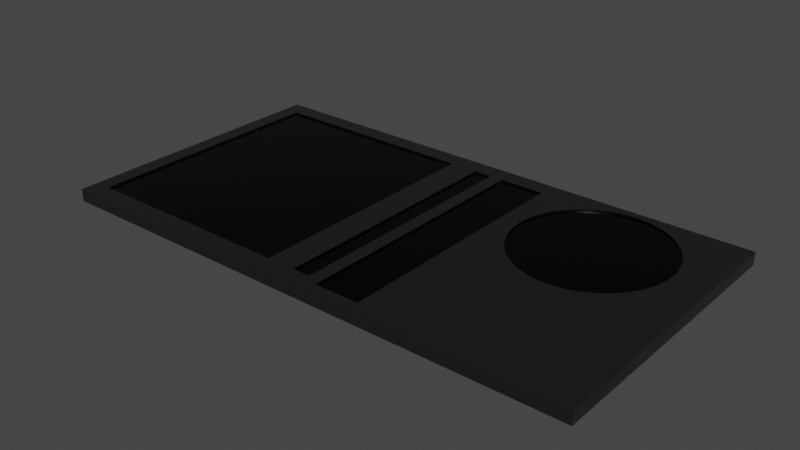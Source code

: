 # Source: Tablet.blend  (saved by Blender 3.2.14; exported with 4.5.12 LTS)
import bpy
from mathutils import Matrix  # noqa: F401  (used for matrix-valued properties, if any)

bpy.ops.wm.read_factory_settings(use_empty=True)
scene = bpy.context.scene
scene.name = 'Scene'

# ---- collections
col_collection = bpy.data.collections.new('Collection'); scene.collection.children.link(col_collection)

# ---- materials (node trees are filled in below, after node groups)
mat_metal = bpy.data.materials.new('metal')
mat_metal.use_transparent_shadow = False
mat_metal.diffuse_color = (0.749, 0.749, 0.749, 1.0)
mat_metal.roughness = 0.4523
mat_metal.specular_intensity = 0.0
mat_screen = bpy.data.materials.new('screen')
mat_screen.use_transparent_shadow = False

# ---- material node trees
mat_metal.use_nodes = True; mat_metal.node_tree.nodes.clear()
_N = mat_metal.node_tree.nodes; _L = mat_metal.node_tree.links
n0 = _N.new('ShaderNodeBsdfPrincipled'); n0.name = 'Principled BSDF'; n0.location = (10, 300)
n0.distribution = 'GGX'
n0.subsurface_method = 'RANDOM_WALK_SKIN'
n0.inputs[0].default_value = (0.1735, 0.1735, 0.1735, 1.0)
n0.inputs[1].default_value = 1.0
n0.inputs[2].default_value = 0.2296
n0.inputs[3].default_value = 9.95
n0.inputs[11].default_value = 1.463
n0.inputs[13].default_value = 0.9091
n0.inputs[27].default_value = (0.0, 0.0, 0.0, 1.0)
n0.inputs[28].default_value = 1.0
n1 = _N.new('ShaderNodeOutputMaterial'); n1.name = 'Material Output'; n1.location = (300, 300)
_L.new(n0.outputs[0], n1.inputs[0])
n1.is_active_output = True
mat_screen.use_nodes = True; mat_screen.node_tree.nodes.clear()
_N = mat_screen.node_tree.nodes; _L = mat_screen.node_tree.links
n0 = _N.new('ShaderNodeBsdfPrincipled'); n0.name = 'Principled BSDF'; n0.location = (10, 300)
n0.distribution = 'GGX'
n0.subsurface_method = 'RANDOM_WALK_SKIN'
n0.inputs[0].default_value = (0.0, 0.0, 0.0, 1.0)
n0.inputs[1].default_value = 1.0
n0.inputs[2].default_value = 0.0
n0.inputs[3].default_value = 3.15
n0.inputs[11].default_value = 1.387
n0.inputs[13].default_value = 0.4
n0.inputs[20].default_value = 0.0
n0.inputs[27].default_value = (0.0, 0.0, 0.0, 1.0)
n1 = _N.new('ShaderNodeOutputMaterial'); n1.name = 'Material Output'; n1.location = (300, 300)
_L.new(n0.outputs[0], n1.inputs[0])
n1.is_active_output = True

# ---- world
world_world = bpy.data.worlds.new('World'); scene.world = world_world
world_world.use_nodes = True; world_world.node_tree.nodes.clear()
_N = world_world.node_tree.nodes; _L = world_world.node_tree.links
n0 = _N.new('ShaderNodeOutputWorld'); n0.name = 'World Output'; n0.location = (300, 300)
n1 = _N.new('ShaderNodeBackground'); n1.name = 'Background'; n1.location = (10, 300)
n1.inputs[0].default_value = (0.05088, 0.05088, 0.05088, 1.0)
_L.new(n1.outputs[0], n0.inputs[0])
n0.is_active_output = True
world_world.color = (0.05088, 0.05088, 0.05088)
world_world.use_sun_shadow = False
world_world.sun_shadow_jitter_overblur = 0.0

# ---- meshes
me_tablet = bpy.data.meshes.new('Tablet')
me_tablet.from_pydata([(-15.0, 0.0, 8.0), (-15.0, 0.0, -8.0), (15.0, 0.0, 8.0), (15.0, 0.0, -8.0), (0.5, 0.6, -7.0), (0.5, 0.6, 7.0), (0.5, 0.7, -7.0), (0.5, 0.7, 7.0), (-0.5, 0.6, -7.0), (-0.5, 0.7, -7.0), (3.737, 0.6, 7.355), (1.237, 0.6, 7.355), (3.737, 0.7, 7.355), (1.237, 0.7, 7.355), (3.737, 0.6, -7.0), (3.737, 0.7, -7.0), (-14.08, 0.6, 7.0), (-14.08, 0.6, -7.0), (-14.08, 0.7, 7.0), (-14.08, 0.7, -7.0), (-2.085, 0.6, 7.0), (-2.085, 0.7, 7.0), (4.86, 0.6, -4.157), (4.86, 0.7, -4.157), (4.793, 0.6, -3.415), (4.793, 0.7, -3.415), (4.86, 0.6, -2.673), (4.86, 0.7, -2.673), (5.058, 0.6, -1.954), (5.058, 0.7, -1.954), (5.382, 0.6, -1.283), (5.382, 0.7, -1.283), (5.82, 0.6, -0.6801), (5.82, 0.7, -0.6801), (6.358, 0.6, -0.1651), (6.358, 0.7, -0.1651), (6.98, 0.6, 0.2455), (6.98, 0.7, 0.2455), (7.666, 0.6, 0.5383), (7.666, 0.7, 0.5383), (8.392, 0.6, 0.7042), (8.392, 0.7, 0.7042), (9.137, 0.6, 0.7376), (9.137, 0.7, 0.7376), (9.875, 0.6, 0.6376), (9.875, 0.7, 0.6376), (10.58, 0.6, 0.4073), (10.58, 0.7, 0.4073), (11.24, 0.6, 0.05415), (11.24, 0.7, 0.05415), (11.82, 0.6, -0.4105), (11.82, 0.7, -0.4105), (12.31, 0.6, -0.9717), (12.31, 0.7, -0.9717), (12.7, 0.6, -1.611), (12.7, 0.7, -1.611), (12.96, 0.6, -2.309), (12.96, 0.7, -2.309), (13.09, 0.6, -3.042), (13.09, 0.7, -3.042), (13.09, 0.6, -3.788), (13.09, 0.7, -3.788), (12.96, 0.6, -4.521), (12.96, 0.7, -4.521), (12.7, 0.6, -5.218), (12.7, 0.7, -5.218), (12.31, 0.6, -5.858), (12.31, 0.7, -5.858), (11.82, 0.6, -6.419), (11.82, 0.7, -6.419), (11.24, 0.6, -6.884), (11.24, 0.7, -6.884), (10.58, 0.6, -7.237), (10.58, 0.7, -7.237), (9.875, 0.6, -7.467), (9.875, 0.7, -7.467), (9.137, 0.6, -7.568), (9.137, 0.7, -7.568), (8.392, 0.6, -7.534), (8.392, 0.7, -7.534), (7.666, 0.6, -7.368), (7.666, 0.7, -7.368), (6.98, 0.6, -7.075), (6.98, 0.7, -7.075), (6.358, 0.6, -6.665), (6.358, 0.7, -6.665), (5.82, 0.6, -6.15), (5.82, 0.7, -6.15), (5.382, 0.6, -5.547), (5.382, 0.7, -5.547), (5.058, 0.6, -4.876), (5.058, 0.7, -4.876), (-0.5, 0.6, 7.0), (-0.5, 0.7, 7.0), (1.237, 0.6, -7.0), (1.237, 0.7, -7.0), (-2.085, 0.6, -7.0), (-2.085, 0.7, -7.0), (15.0, 0.7, -8.0), (-15.0, 0.7, -8.0), (15.0, 0.7, 8.0), (-15.0, 0.7, 8.0)], [], [(0, 1, 2), (2, 1, 3), (4, 5, 6), (6, 5, 7), (8, 4, 9), (9, 4, 6), (10, 11, 12), (12, 11, 13), (14, 10, 15), (15, 10, 12), (16, 17, 18), (18, 17, 19), (20, 16, 21), (21, 16, 18), (22, 23, 24), (24, 23, 25), (24, 25, 26), (26, 25, 27), (26, 27, 28), (28, 27, 29), (28, 29, 30), (30, 29, 31), (30, 31, 32), (32, 31, 33), (32, 33, 34), (34, 33, 35), (34, 35, 36), (36, 35, 37), (36, 37, 38), (38, 37, 39), (38, 39, 40), (40, 39, 41), (40, 41, 42), (42, 41, 43), (42, 43, 44), (44, 43, 45), (44, 45, 46), (46, 45, 47), (46, 47, 48), (48, 47, 49), (48, 49, 50), (50, 49, 51), (50, 51, 52), (52, 51, 53), (52, 53, 54), (54, 53, 55), (54, 55, 56), (56, 55, 57), (56, 57, 58), (58, 57, 59), (58, 59, 60), (60, 59, 61), (60, 61, 62), (62, 61, 63), (62, 63, 64), (64, 63, 65), (64, 65, 66), (66, 65, 67), (66, 67, 68), (68, 67, 69), (68, 69, 70), (70, 69, 71), (70, 71, 72), (72, 71, 73), (72, 73, 74), (74, 73, 75), (74, 75, 76), (76, 75, 77), (76, 77, 78), (78, 77, 79), (78, 79, 80), (80, 79, 81), (80, 81, 82), (82, 81, 83), (82, 83, 84), (84, 83, 85), (84, 85, 86), (86, 85, 87), (86, 87, 88), (88, 87, 89), (88, 89, 90), (90, 89, 91), (90, 91, 22), (22, 91, 23), (5, 92, 7), (7, 92, 93), (92, 8, 93), (93, 8, 9), (11, 94, 13), (13, 94, 95), (94, 14, 95), (95, 14, 15), (17, 96, 19), (19, 96, 97), (3, 1, 98), (98, 1, 99), (2, 3, 100), (100, 3, 98), (0, 2, 101), (101, 2, 100), (1, 0, 99), (99, 0, 101), (101, 19, 99), (99, 19, 97), (99, 97, 79), (79, 97, 9), (79, 9, 6), (100, 13, 101), (101, 13, 21), (101, 21, 18), (98, 59, 100), (100, 59, 57), (100, 57, 55), (99, 79, 98), (98, 79, 77), (98, 77, 75), (27, 25, 15), (15, 25, 23), (15, 23, 91), (91, 89, 15), (15, 89, 87), (15, 87, 85), (85, 83, 15), (15, 83, 81), (15, 81, 79), (75, 73, 98), (98, 73, 71), (98, 71, 69), (69, 67, 98), (98, 67, 65), (98, 65, 63), (63, 61, 98), (98, 61, 59), (55, 53, 100), (100, 53, 51), (100, 51, 49), (49, 47, 100), (100, 47, 45), (100, 45, 43), (100, 43, 12), (12, 43, 41), (12, 41, 39), (39, 37, 12), (12, 37, 35), (12, 35, 33), (33, 31, 12), (12, 31, 29), (12, 29, 27), (12, 27, 15), (95, 7, 13), (13, 7, 93), (13, 93, 21), (21, 93, 9), (21, 9, 97), (15, 79, 95), (95, 79, 6), (95, 6, 7), (12, 13, 100), (18, 19, 101), (96, 20, 97), (97, 20, 21), (24, 26, 22), (22, 26, 90), (90, 26, 28), (90, 28, 88), (88, 28, 30), (88, 30, 86), (86, 30, 32), (86, 32, 84), (84, 32, 34), (84, 34, 82), (82, 34, 36), (82, 36, 80), (80, 36, 38), (80, 38, 78), (78, 38, 40), (78, 40, 76), (76, 40, 42), (76, 42, 74), (74, 42, 44), (74, 44, 72), (72, 44, 46), (72, 46, 70), (70, 46, 48), (70, 48, 68), (68, 48, 50), (68, 50, 66), (66, 50, 52), (66, 52, 64), (64, 52, 54), (64, 54, 62), (62, 54, 56), (62, 56, 60), (60, 56, 58), (8, 92, 4), (4, 92, 5), (10, 14, 11), (11, 14, 94), (20, 96, 16), (16, 96, 17)])
me_tablet.polygons.foreach_set('use_smooth', [True] * 200)
me_tablet.polygons.foreach_set('material_index', [0, 0, 0, 0, 0, 0, 0, 0, 0, 0, 0, 0, 0, 0, 0, 0, 0, 0, 0, 0, 0, 0, 0, 0, 0, 0, 0, 0, 0, 0, 0, 0, 0, 0, 0, 0, 0, 0, 0, 0, 0, 0, 0, 0, 0, 0, 0, 0, 0, 0, 0, 0, 0, 0, 0, 0, 0, 0, 0, 0, 0, 0, 0, 0, 0, 0, 0, 0, 0, 0, 0, 0, 0, 0, 0, 0, 0, 0, 0, 0, 0, 0, 0, 0, 0, 0, 0, 0, 0, 0, 0, 0, 0, 0, 0, 0, 0, 0, 0, 0, 0, 0, 0, 0, 0, 0, 0, 0, 0, 0, 0, 0, 0, 0, 0, 0, 0, 0, 0, 0, 0, 0, 0, 0, 0, 0, 0, 0, 0, 0, 0, 0, 0, 0, 0, 0, 0, 0, 0, 0, 0, 0, 0, 0, 0, 0, 0, 0, 0, 0, 0, 0, 0, 0, 0, 0, 0, 0, 0, 0, 0, 1, 1, 1, 1, 1, 1, 1, 1, 1, 1, 1, 1, 1, 1, 1, 1, 1, 1, 1, 1, 1, 1, 1, 1, 1, 1, 1, 1, 1, 1, 1, 1, 1, 1, 1, 1, 1, 1, 1])
_k = set([(0, 1), (0, 2), (0, 101), (1, 3), (1, 99), (2, 3), (2, 100), (3, 98), (4, 5), (4, 6), (4, 8), (5, 7), (5, 92), (6, 7), (6, 9), (7, 93), (8, 9), (8, 92), (9, 93), (10, 11), (10, 12), (10, 14), (11, 13), (11, 94), (12, 13), (12, 15), (13, 95), (14, 15), (14, 94), (15, 95), (16, 17), (16, 18), (16, 20), (17, 19), (17, 96), (18, 19), (18, 21), (19, 97), (20, 21), (20, 96), (21, 97), (22, 24), (22, 90), (23, 25), (23, 91), (24, 26), (25, 27), (26, 28), (27, 29), (28, 30), (29, 31), (30, 32), (31, 33), (32, 34), (33, 35), (34, 36), (35, 37), (36, 38), (37, 39), (38, 40), (39, 41), (40, 42), (41, 43), (42, 44), (43, 45), (44, 46), (45, 47), (46, 48), (47, 49), (48, 50), (49, 51), (50, 52), (51, 53), (52, 54), (53, 55), (54, 56), (55, 57), (56, 58), (57, 59), (58, 60), (59, 61), (60, 62), (61, 63), (62, 64), (63, 65), (64, 66), (65, 67), (66, 68), (67, 69), (68, 70), (69, 71), (70, 72), (71, 73), (72, 74), (73, 75), (74, 76), (75, 77), (76, 78), (77, 79), (78, 80), (79, 81), (80, 82), (81, 83), (82, 84), (83, 85), (84, 86), (85, 87), (86, 88), (87, 89), (88, 90), (89, 91), (92, 93), (94, 95), (96, 97), (98, 99), (98, 100), (99, 101), (100, 101)])
me_tablet.attributes.new('sharp_edge', 'BOOLEAN', 'EDGE').data.foreach_set('value', [ (min(e.vertices), max(e.vertices)) in _k for e in me_tablet.edges])
_uv = me_tablet.uv_layers.new(name='UVMap')
_uv.uv.foreach_set('vector', [-0.8, -1.5, 0.8, -1.5, -0.8, 1.5, -0.8, 1.5, 0.8, -1.5, 0.8, 1.5, 0.0, 0.06, 1.4, 0.06, 0.0, 0.07, 0.0, 0.07, 1.4, 0.06, 1.4, 0.07, 0.0, 0.06, 0.1, 0.06, 0.0, 0.07, 0.0, 0.07, 0.1, 0.06, 0.1, 0.07, 0.0, 0.06, 0.25, 0.06, 0.0, 0.07, 0.0, 0.07, 0.25, 0.06, 0.25, 0.07, 0.0, 0.06, 1.436, 0.06, 0.0, 0.07, 0.0, 0.07, 1.436, 0.06, 1.436, 0.07, 0.0, 0.06, 1.4, 0.06, 0.0, 0.07, 0.0, 0.07, 1.4, 0.06, 1.4, 0.07, 0.0, 0.06, 1.2, 0.06, 0.0, 0.07, 0.0, 0.07, 1.2, 0.06, 1.2, 0.07, 0.06, 1.231, 0.07, 1.231, 0.06, 1.306, 0.06, 1.306, 0.07, 1.231, 0.07, 1.306, 0.06, -1.306, 0.07, -1.306, 0.06, -1.231, 0.06, -1.231, 0.07, -1.306, 0.07, -1.231, 0.06, -1.231, 0.07, -1.231, 0.06, -1.157, 0.06, -1.157, 0.07, -1.231, 0.07, -1.157, 0.06, -1.157, 0.07, -1.157, 0.06, -1.082, 0.06, -1.082, 0.07, -1.157, 0.07, -1.082, 0.06, -1.082, 0.07, -1.082, 0.06, -1.007, 0.06, -1.007, 0.07, -1.082, 0.07, -1.007, 0.06, -1.007, 0.07, -1.007, 0.06, -0.9328, 0.06, -0.9328, 0.07, -1.007, 0.07, -0.9328, 0.06, -0.9328, 0.07, -0.9328, 0.06, -0.8581, 0.06, -0.8581, 0.07, -0.9328, 0.07, -0.8581, 0.06, -0.8581, 0.07, -0.8581, 0.06, -0.7835, 0.06, -0.7835, 0.07, -0.8581, 0.07, -0.7835, 0.06, -0.7835, 0.07, -0.7835, 0.06, -0.7089, 0.06, -0.7089, 0.07, -0.7835, 0.07, -0.7089, 0.06, -0.7089, 0.07, -0.7089, 0.06, -0.6343, 0.06, -0.6343, 0.07, -0.7089, 0.07, -0.6343, 0.06, -0.6343, 0.07, -0.6343, 0.06, -0.5597, 0.06, -0.5597, 0.07, -0.6343, 0.07, -0.5597, 0.06, -0.5597, 0.07, -0.5597, 0.06, -0.485, 0.06, -0.485, 0.07, -0.5597, 0.07, -0.485, 0.06, -0.485, 0.07, -0.485, 0.06, -0.4104, 0.06, -0.4104, 0.07, -0.485, 0.07, -0.4104, 0.06, -0.4104, 0.07, -0.4104, 0.06, -0.3358, 0.06, -0.3358, 0.07, -0.4104, 0.07, -0.3358, 0.06, -0.3358, 0.07, -0.3358, 0.06, -0.2612, 0.06, -0.2612, 0.07, -0.3358, 0.07, -0.2612, 0.06, -0.2612, 0.07, -0.2612, 0.06, -0.1866, 0.06, -0.1866, 0.07, -0.2612, 0.07, -0.1866, 0.06, -0.1866, 0.07, -0.1866, 0.06, -0.1119, 0.06, -0.1119, 0.07, -0.1866, 0.07, -0.1119, 0.06, -0.1119, 0.07, -0.1119, 0.06, -0.03731, 0.06, -0.03731, 0.07, -0.1119, 0.07, -0.03731, 0.06, -0.03731, 0.07, -0.03731, 0.06, 0.03731, 0.06, 0.03731, 0.07, -0.03731, 0.07, 0.03731, 0.06, 0.03731, 0.07, 0.03731, 0.06, 0.1119, 0.06, 0.1119, 0.07, 0.03731, 0.07, 0.1119, 0.06, 0.1119, 0.07, 0.1119, 0.06, 0.1866, 0.06, 0.1866, 0.07, 0.1119, 0.07, 0.1866, 0.06, 0.1866, 0.07, 0.1866, 0.06, 0.2612, 0.06, 0.2612, 0.07, 0.1866, 0.07, 0.2612, 0.06, 0.2612, 0.07, 0.2612, 0.06, 0.3358, 0.06, 0.3358, 0.07, 0.2612, 0.07, 0.3358, 0.06, 0.3358, 0.07, 0.3358, 0.06, 0.4104, 0.06, 0.4104, 0.07, 0.3358, 0.07, 0.4104, 0.06, 0.4104, 0.07, 0.4104, 0.06, 0.485, 0.06, 0.485, 0.07, 0.4104, 0.07, 0.485, 0.06, 0.485, 0.07, 0.485, 0.06, 0.5597, 0.06, 0.5597, 0.07, 0.485, 0.07, 0.5597, 0.06, 0.5597, 0.07, 0.5597, 0.06, 0.6343, 0.06, 0.6343, 0.07, 0.5597, 0.07, 0.6343, 0.06, 0.6343, 0.07, 0.6343, 0.06, 0.7089, 0.06, 0.7089, 0.07, 0.6343, 0.07, 0.7089, 0.06, 0.7089, 0.07, 0.7089, 0.06, 0.7835, 0.06, 0.7835, 0.07, 0.7089, 0.07, 0.7835, 0.06, 0.7835, 0.07, 0.7835, 0.06, 0.8581, 0.06, 0.8581, 0.07, 0.7835, 0.07, 0.8581, 0.06, 0.8581, 0.07, 0.8581, 0.06, 0.9328, 0.06, 0.9328, 0.07, 0.8581, 0.07, 0.9328, 0.06, 0.9328, 0.07, 0.9328, 0.06, 1.007, 0.06, 1.007, 0.07, 0.9328, 0.07, 1.007, 0.06, 1.007, 0.07, 1.007, 0.06, 1.082, 0.06, 1.082, 0.07, 1.007, 0.07, 1.082, 0.06, 1.082, 0.07, 1.082, 0.06, 1.157, 0.06, 1.157, 0.07, 1.082, 0.07, 1.157, 0.06, 1.157, 0.07, 1.157, 0.06, 1.231, 0.06, 1.231, 0.07, 1.157, 0.07, 1.231, 0.0, 0.06, 0.1, 0.06, 0.0, 0.07, 0.0, 0.07, 0.1, 0.06, 0.1, 0.07, 0.0, 0.06, 1.4, 0.06, 0.0, 0.07, 0.0, 0.07, 1.4, 0.06, 1.4, 0.07, 0.0, 0.06, 1.436, 0.06, 0.0, 0.07, 0.0, 0.07, 1.436, 0.06, 1.436, 0.07, 0.0, 0.06, 0.25, 0.06, 0.0, 0.07, 0.0, 0.07, 0.25, 0.06, 0.25, 0.07, 0.0, 0.06, 1.2, 0.06, 0.0, 0.07, 0.0, 0.07, 1.2, 0.06, 1.2, 0.07, 0.0, 0.0, 3.0, 0.0, 0.0, 0.07, 0.0, 0.07, 3.0, 0.0, 3.0, 0.07, 0.0, 0.0, 1.6, 0.0, 0.0, 0.07, 0.0, 0.07, 1.6, 0.0, 1.6, 0.07, 0.0, 0.0, 3.0, 0.0, 0.0, 0.07, 0.0, 0.07, 3.0, 0.0, 3.0, 0.07, 0.0, 0.0, 1.6, 0.0, 0.0, 0.07, 0.0, 0.07, 1.6, 0.0, 1.6, 0.07, 0.8, -1.5, -0.7, -1.408, -0.8, -1.5, -0.8, -1.5, -0.7, -1.408, -0.7, -0.2085, -0.8, -1.5, -0.7, -0.2085, -0.7534, 0.8392, -0.7534, 0.8392, -0.7, -0.2085, -0.7, -0.05, -0.7534, 0.8392, -0.7, -0.05, -0.7, 0.05, 0.8, 1.5, 0.7355, 0.1237, 0.8, -1.5, 0.8, -1.5, 0.7355, 0.1237, 0.7, -0.2085, 0.8, -1.5, 0.7, -0.2085, 0.7, -1.408, -0.8, 1.5, -0.3042, 1.309, 0.8, 1.5, 0.8, 1.5, -0.3042, 1.309, -0.2309, 1.296, 0.8, 1.5, -0.2309, 1.296, -0.1611, 1.27, -0.8, -1.5, -0.7534, 0.8392, -0.8, 1.5, -0.8, 1.5, -0.7534, 0.8392, -0.7567, 0.9137, -0.8, 1.5, -0.7567, 0.9137, -0.7467, 0.9875, -0.2673, 0.486, -0.3415, 0.4793, -0.7, 0.3737, -0.7, 0.3737, -0.3415, 0.4793, -0.4157, 0.486, -0.7, 0.3737, -0.4157, 0.486, -0.4876, 0.5058, -0.4876, 0.5058, -0.5547, 0.5382, -0.7, 0.3737, -0.7, 0.3737, -0.5547, 0.5382, -0.615, 0.582, -0.7, 0.3737, -0.615, 0.582, -0.6665, 0.6358, -0.6665, 0.6358, -0.7075, 0.698, -0.7, 0.3737, -0.7, 0.3737, -0.7075, 0.698, -0.7368, 0.7666, -0.7, 0.3737, -0.7368, 0.7666, -0.7534, 0.8392, -0.7467, 0.9875, -0.7237, 1.058, -0.8, 1.5, -0.8, 1.5, -0.7237, 1.058, -0.6884, 1.124, -0.8, 1.5, -0.6884, 1.124, -0.6419, 1.182, -0.6419, 1.182, -0.5858, 1.231, -0.8, 1.5, -0.8, 1.5, -0.5858, 1.231, -0.5218, 1.27, -0.8, 1.5, -0.5218, 1.27, -0.4521, 1.296, -0.4521, 1.296, -0.3788, 1.309, -0.8, 1.5, -0.8, 1.5, -0.3788, 1.309, -0.3042, 1.309, -0.1611, 1.27, -0.09717, 1.231, 0.8, 1.5, 0.8, 1.5, -0.09717, 1.231, -0.04105, 1.182, 0.8, 1.5, -0.04105, 1.182, 0.005415, 1.124, 0.005415, 1.124, 0.04073, 1.058, 0.8, 1.5, 0.8, 1.5, 0.04073, 1.058, 0.06376, 0.9875, 0.8, 1.5, 0.06376, 0.9875, 0.07376, 0.9137, 0.8, 1.5, 0.07376, 0.9137, 0.7355, 0.3737, 0.7355, 0.3737, 0.07376, 0.9137, 0.07042, 0.8392, 0.7355, 0.3737, 0.07042, 0.8392, 0.05383, 0.7666, 0.05383, 0.7666, 0.02455, 0.698, 0.7355, 0.3737, 0.7355, 0.3737, 0.02455, 0.698, -0.01651, 0.6358, 0.7355, 0.3737, -0.01651, 0.6358, -0.06801, 0.582, -0.06801, 0.582, -0.1283, 0.5382, 0.7355, 0.3737, 0.7355, 0.3737, -0.1283, 0.5382, -0.1954, 0.5058, 0.7355, 0.3737, -0.1954, 0.5058, -0.2673, 0.486, 0.7355, 0.3737, -0.2673, 0.486, -0.7, 0.3737, -0.7, 0.1237, 0.7, 0.05, 0.7355, 0.1237, 0.7355, 0.1237, 0.7, 0.05, 0.7, -0.05, 0.7355, 0.1237, 0.7, -0.05, 0.7, -0.2085, 0.7, -0.2085, 0.7, -0.05, -0.7, -0.05, 0.7, -0.2085, -0.7, -0.05, -0.7, -0.2085, -0.7, 0.3737, -0.7534, 0.8392, -0.7, 0.1237, -0.7, 0.1237, -0.7534, 0.8392, -0.7, 0.05, -0.7, 0.1237, -0.7, 0.05, 0.7, 0.05, 0.7355, 0.3737, 0.7355, 0.1237, 0.8, 1.5, 0.7, -1.408, -0.7, -1.408, 0.8, -1.5, 0.0, 0.06, 1.4, 0.06, 0.0, 0.07, 0.0, 0.07, 1.4, 0.06, 1.4, 0.07, 0.0, -0.4157, 0.07422, -0.409, -0.07422, -0.409, -0.07422, -0.409, 0.07422, -0.409, -0.1461, -0.3892, -0.1461, -0.3892, 0.07422, -0.409, 0.1461, -0.3892, -0.1461, -0.3892, 0.1461, -0.3892, -0.2132, -0.3568, -0.2132, -0.3568, 0.1461, -0.3892, 0.2132, -0.3568, -0.2132, -0.3568, 0.2132, -0.3568, -0.2735, -0.313, -0.2735, -0.313, 0.2132, -0.3568, 0.2735, -0.313, -0.2735, -0.313, 0.2735, -0.313, -0.325, -0.2592, -0.325, -0.2592, 0.2735, -0.313, 0.325, -0.2592, -0.325, -0.2592, 0.325, -0.2592, -0.366, -0.197, -0.366, -0.197, 0.325, -0.2592, 0.366, -0.197, -0.366, -0.197, 0.366, -0.197, -0.3953, -0.1285, -0.3953, -0.1285, 0.366, -0.197, 0.3953, -0.1285, -0.3953, -0.1285, 0.3953, -0.1285, -0.4119, -0.0558, -0.4119, -0.0558, 0.3953, -0.1285, 0.4119, -0.0558, -0.4119, -0.0558, 0.4119, -0.0558, -0.4153, 0.01865, -0.4153, 0.01865, 0.4119, -0.0558, 0.4153, 0.01865, -0.4153, 0.01865, 0.4153, 0.01865, -0.4053, 0.0925, -0.4053, 0.0925, 0.4153, 0.01865, 0.4053, 0.0925, -0.4053, 0.0925, 0.4053, 0.0925, -0.3822, 0.1634, -0.3822, 0.1634, 0.4053, 0.0925, 0.3822, 0.1634, -0.3822, 0.1634, 0.3822, 0.1634, -0.3469, 0.229, -0.3469, 0.229, 0.3822, 0.1634, 0.3469, 0.229, -0.3469, 0.229, 0.3469, 0.229, -0.3004, 0.2873, -0.3004, 0.2873, 0.3469, 0.229, 0.3004, 0.2873, -0.3004, 0.2873, 0.3004, 0.2873, -0.2443, 0.3363, -0.2443, 0.3363, 0.3004, 0.2873, 0.2443, 0.3363, -0.2443, 0.3363, 0.2443, 0.3363, -0.1804, 0.3745, -0.1804, 0.3745, 0.2443, 0.3363, 0.1804, 0.3745, -0.1804, 0.3745, 0.1804, 0.3745, -0.1106, 0.4007, -0.1106, 0.4007, 0.1804, 0.3745, 0.1106, 0.4007, -0.1106, 0.4007, 0.1106, 0.4007, -0.03726, 0.414, -0.03726, 0.414, 0.1106, 0.4007, 0.03726, 0.414, -0.7, -0.05, 0.7, -0.05, -0.7, 0.05, -0.7, 0.05, 0.7, -0.05, 0.7, 0.05, 0.7178, 0.125, -0.7178, 0.125, 0.7178, -0.125, 0.7178, -0.125, -0.7178, 0.125, -0.7178, -0.125, 0.7, 0.6, -0.7, 0.6, 0.7, -0.6, 0.7, -0.6, -0.7, 0.6, -0.7, -0.6])
me_tablet.materials.append(mat_metal)
me_tablet.materials.append(mat_screen)
me_tablet.update()
me_tablet.normals_split_custom_set([tuple(v) for v in zip(*[iter([0.0, -1.0, 0.0, 0.0, -1.0, 0.0, 0.0, -1.0, 0.0, 0.0, -1.0, 0.0, 0.0, -1.0, 0.0, 0.0, -1.0, 0.0, -1.0, 0.0, 0.0, -1.0, 0.0, 0.0, -1.0, 0.0, 0.0, -1.0, 0.0, 0.0, -1.0, 0.0, 0.0, -1.0, 0.0, 0.0, 0.0, 0.0, 1.0, 0.0, 0.0, 1.0, 0.0, 0.0, 1.0, 0.0, 0.0, 1.0, 0.0, 0.0, 1.0, 0.0, 0.0, 1.0, 0.0, 0.0, -1.0, 0.0, 0.0, -1.0, 0.0, 0.0, -1.0, 0.0, 0.0, -1.0, 0.0, 0.0, -1.0, 0.0, 0.0, -1.0, -1.0, 0.0, 0.0, -1.0, 0.0, 0.0, -1.0, 0.0, 0.0, -1.0, 0.0, 0.0, -1.0, 0.0, 0.0, -1.0, 0.0, 0.0, 1.0, 0.0, 0.0, 1.0, 0.0, 0.0, 1.0, 0.0, 0.0, 1.0, 0.0, 0.0, 1.0, 0.0, 0.0, 1.0, 0.0, 0.0, 0.0, 0.0, -1.0, 0.0, 0.0, -1.0, 0.0, 0.0, -1.0, 0.0, 0.0, -1.0, 0.0, 0.0, -1.0, 0.0, 0.0, -1.0, 0.9839, 0.0, 0.1786, 0.9839, 0.0, 0.1786, 1.0, 0.0, -2.857e-08, 1.0, 0.0, -2.857e-08, 0.9839, 0.0, 0.1786, 1.0, 0.0, -1e-07, 1.0, 0.0, -2.857e-08, 1.0, 0.0, -1e-07, 0.9839, 0.0, -0.1786, 0.9839, 0.0, -0.1786, 1.0, 0.0, -1e-07, 0.9839, 0.0, -0.1786, 0.9839, 0.0, -0.1786, 0.9839, 0.0, -0.1786, 0.9362, 0.0, -0.3514, 0.9362, 0.0, -0.3514, 0.9839, 0.0, -0.1786, 0.9362, 0.0, -0.3514, 0.9362, 0.0, -0.3514, 0.9362, 0.0, -0.3514, 0.8584, 0.0, -0.5129, 0.8584, 0.0, -0.5129, 0.9362, 0.0, -0.3514, 0.8584, 0.0, -0.5129, 0.8584, 0.0, -0.5129, 0.8584, 0.0, -0.5129, 0.7531, 0.0, -0.6579, 0.7531, 0.0, -0.6579, 0.8584, 0.0, -0.5129, 0.7531, 0.0, -0.6579, 0.7531, 0.0, -0.6579, 0.7531, 0.0, -0.6579, 0.6235, 0.0, -0.7818, 0.6235, 0.0, -0.7818, 0.7531, 0.0, -0.6579, 0.6235, 0.0, -0.7818, 0.6235, 0.0, -0.7818, 0.6235, 0.0, -0.7818, 0.4739, 0.0, -0.8806, 0.4739, 0.0, -0.8806, 0.6235, 0.0, -0.7818, 0.4739, 0.0, -0.8806, 0.4739, 0.0, -0.8806, 0.4739, 0.0, -0.8806, 0.309, 0.0, -0.9511, 0.309, 0.0, -0.9511, 0.4739, 0.0, -0.8806, 0.309, 0.0, -0.9511, 0.309, 0.0, -0.9511, 0.309, 0.0, -0.9511, 0.1342, 0.0, -0.9909, 0.1342, 0.0, -0.9909, 0.309, 0.0, -0.9511, 0.1342, 0.0, -0.9909, 0.1342, 0.0, -0.9909, 0.1342, 0.0, -0.9909, -0.04486, 0.0, -0.999, -0.04486, 0.0, -0.999, 0.1342, 0.0, -0.9909, -0.04486, 0.0, -0.999, -0.04486, 0.0, -0.999, -0.04486, 0.0, -0.999, -0.2225, 0.0, -0.9749, -0.2225, 0.0, -0.9749, -0.04486, 0.0, -0.999, -0.2225, 0.0, -0.9749, -0.2225, 0.0, -0.9749, -0.2225, 0.0, -0.9749, -0.393, 0.0, -0.9195, -0.393, 0.0, -0.9195, -0.2225, 0.0, -0.9749, -0.393, 0.0, -0.9195, -0.393, 0.0, -0.9195, -0.393, 0.0, -0.9195, -0.5509, 0.0, -0.8346, -0.5509, 0.0, -0.8346, -0.393, 0.0, -0.9195, -0.5509, 0.0, -0.8346, -0.5509, 0.0, -0.8346, -0.5509, 0.0, -0.8346, -0.6911, 0.0, -0.7228, -0.6911, 0.0, -0.7228, -0.5509, 0.0, -0.8346, -0.6911, 0.0, -0.7228, -0.6911, 0.0, -0.7228, -0.6911, 0.0, -0.7228, -0.809, 0.0, -0.5878, -0.809, 0.0, -0.5878, -0.6911, 0.0, -0.7228, -0.809, 0.0, -0.5878, -0.809, 0.0, -0.5878, -0.809, 0.0, -0.5878, -0.901, 0.0, -0.4339, -0.901, 0.0, -0.4339, -0.809, 0.0, -0.5878, -0.901, 0.0, -0.4339, -0.901, 0.0, -0.4339, -0.901, 0.0, -0.4339, -0.964, 0.0, -0.266, -0.964, 0.0, -0.266, -0.901, 0.0, -0.4339, -0.964, 0.0, -0.266, -0.964, 0.0, -0.266, -0.964, 0.0, -0.266, -0.996, 0.0, -0.08964, -0.996, 0.0, -0.08964, -0.964, 0.0, -0.266, -0.996, 0.0, -0.08964, -0.996, 0.0, -0.08964, -0.996, 0.0, -0.08964, -0.996, 0.0, 0.08964, -0.996, 0.0, 0.08964, -0.996, 0.0, -0.08964, -0.996, 0.0, 0.08964, -0.996, 0.0, 0.08964, -0.996, 0.0, 0.08964, -0.964, 0.0, 0.266, -0.964, 0.0, 0.266, -0.996, 0.0, 0.08964, -0.964, 0.0, 0.266, -0.964, 0.0, 0.266, -0.964, 0.0, 0.266, -0.901, 0.0, 0.4339, -0.901, 0.0, 0.4339, -0.964, 0.0, 0.266, -0.901, 0.0, 0.4339, -0.901, 0.0, 0.4339, -0.901, 0.0, 0.4339, -0.809, 0.0, 0.5878, -0.809, 0.0, 0.5878, -0.901, 0.0, 0.4339, -0.809, 0.0, 0.5878, -0.809, 0.0, 0.5878, -0.809, 0.0, 0.5878, -0.6911, 0.0, 0.7228, -0.6911, 0.0, 0.7228, -0.809, 0.0, 0.5878, -0.6911, 0.0, 0.7228, -0.6911, 0.0, 0.7228, -0.6911, 0.0, 0.7228, -0.5509, 0.0, 0.8346, -0.5509, 0.0, 0.8346, -0.6911, 0.0, 0.7228, -0.5509, 0.0, 0.8346, -0.5509, 0.0, 0.8346, -0.5509, 0.0, 0.8346, -0.393, 0.0, 0.9195, -0.393, 0.0, 0.9195, -0.5509, 0.0, 0.8346, -0.393, 0.0, 0.9195, -0.393, 0.0, 0.9195, -0.393, 0.0, 0.9195, -0.2225, 0.0, 0.9749, -0.2225, 0.0, 0.9749, -0.393, 0.0, 0.9195, -0.2225, 0.0, 0.9749, -0.2225, 0.0, 0.9749, -0.2225, 0.0, 0.9749, -0.04486, 0.0, 0.999, -0.04486, 0.0, 0.999, -0.2225, 0.0, 0.9749, -0.04486, 0.0, 0.999, -0.04486, 0.0, 0.999, -0.04486, 0.0, 0.999, 0.1342, 0.0, 0.9909, 0.1342, 0.0, 0.9909, -0.04486, 0.0, 0.999, 0.1342, 0.0, 0.9909, 0.1342, 0.0, 0.9909, 0.1342, 0.0, 0.9909, 0.309, 0.0, 0.9511, 0.309, 0.0, 0.9511, 0.1342, 0.0, 0.9909, 0.309, 0.0, 0.9511, 0.309, 0.0, 0.9511, 0.309, 0.0, 0.9511, 0.4739, 0.0, 0.8806, 0.4739, 0.0, 0.8806, 0.309, 0.0, 0.9511, 0.4739, 0.0, 0.8806, 0.4739, 0.0, 0.8806, 0.4739, 0.0, 0.8806, 0.6235, 0.0, 0.7818, 0.6235, 0.0, 0.7818, 0.4739, 0.0, 0.8806, 0.6235, 0.0, 0.7818, 0.6235, 0.0, 0.7818, 0.6235, 0.0, 0.7818, 0.7531, 0.0, 0.6579, 0.7531, 0.0, 0.6579, 0.6235, 0.0, 0.7818, 0.7531, 0.0, 0.6579, 0.7531, 0.0, 0.6579, 0.7531, 0.0, 0.6579, 0.8584, 0.0, 0.5129, 0.8584, 0.0, 0.5129, 0.7531, 0.0, 0.6579, 0.8584, 0.0, 0.5129, 0.8584, 0.0, 0.5129, 0.8584, 0.0, 0.5129, 0.9362, 0.0, 0.3514, 0.9362, 0.0, 0.3514, 0.8584, 0.0, 0.5129, 0.9362, 0.0, 0.3514, 0.9362, 0.0, 0.3514, 0.9362, 0.0, 0.3514, 0.9839, 0.0, 0.1786, 0.9839, 0.0, 0.1786, 0.9362, 0.0, 0.3514, 0.9839, 0.0, 0.1786, 0.0, 0.0, -1.0, 0.0, 0.0, -1.0, 0.0, 0.0, -1.0, 0.0, 0.0, -1.0, 0.0, 0.0, -1.0, 0.0, 0.0, -1.0, 1.0, 0.0, 0.0, 1.0, 0.0, 0.0, 1.0, 0.0, 0.0, 1.0, 0.0, 0.0, 1.0, 0.0, 0.0, 1.0, 0.0, 0.0, 1.0, 0.0, 0.0, 1.0, 0.0, 0.0, 1.0, 0.0, 0.0, 1.0, 0.0, 0.0, 1.0, 0.0, 0.0, 1.0, 0.0, 0.0, 0.0, 0.0, 1.0, 0.0, 0.0, 1.0, 0.0, 0.0, 1.0, 0.0, 0.0, 1.0, 0.0, 0.0, 1.0, 0.0, 0.0, 1.0, 0.0, 0.0, 1.0, 0.0, 0.0, 1.0, 0.0, 0.0, 1.0, 0.0, 0.0, 1.0, 0.0, 0.0, 1.0, 0.0, 0.0, 1.0, 0.0, 0.0, -1.0, 0.0, 0.0, -1.0, 0.0, 0.0, -1.0, 0.0, 0.0, -1.0, 0.0, 0.0, -1.0, 0.0, 0.0, -1.0, 1.0, 0.0, 0.0, 1.0, 0.0, 0.0, 1.0, 0.0, 0.0, 1.0, 0.0, 0.0, 1.0, 0.0, 0.0, 1.0, 0.0, 0.0, 0.0, 0.0, 1.0, 0.0, 0.0, 1.0, 0.0, 0.0, 1.0, 0.0, 0.0, 1.0, 0.0, 0.0, 1.0, 0.0, 0.0, 1.0, -1.0, 0.0, 0.0, -1.0, 0.0, 0.0, -1.0, 0.0, 0.0, -1.0, 0.0, 0.0, -1.0, 0.0, 0.0, -1.0, 0.0, 0.0, 0.0, 1.0, -7.574e-08, 0.0, 1.0, 7.798e-08, 0.0, 1.0, 7.614e-08, 0.0, 1.0, 7.614e-08, 0.0, 1.0, 7.798e-08, 0.0, 1.0, 8.693e-09, 0.0, 1.0, 7.614e-08, 0.0, 1.0, 8.693e-09, 0.0, 1.0, 5.695e-08, 0.0, 1.0, 5.695e-08, 0.0, 1.0, 8.693e-09, 0.0, 1.0, 3.599e-07, 0.0, 1.0, 5.695e-08, 0.0, 1.0, 3.599e-07, 0.0, 1.0, -4.368e-07, 0.0, 1.0, 3.62e-09, 0.0, 1.0, -5.699e-08, 0.0, 1.0, -7.574e-08, 0.0, 1.0, -7.574e-08, 0.0, 1.0, -5.699e-08, 0.0, 1.0, 6.35e-08, 0.0, 1.0, -7.574e-08, 0.0, 1.0, 6.35e-08, 0.0, 1.0, -7.798e-08, 0.0, 1.0, 4.694e-09, 0.0, 1.0, 1.645e-09, 0.0, 1.0, 3.62e-09, 0.0, 1.0, 3.62e-09, 0.0, 1.0, 1.645e-09, 0.0, 1.0, 6.942e-09, 0.0, 1.0, 3.62e-09, 0.0, 1.0, 6.942e-09, 0.0, 1.0, -2.771e-08, 0.0, 1.0, 7.614e-08, 0.0, 1.0, 5.695e-08, 0.0, 1.0, 4.694e-09, 0.0, 1.0, 4.694e-09, 0.0, 1.0, 5.695e-08, 0.0, 1.0, 4.411e-06, 0.0, 1.0, 4.694e-09, 0.0, 1.0, 4.411e-06, 0.0, 1.0, -3.451e-07, 0.0, 1.0, -2.445e-09, 0.0, 1.0, 0.0, 0.0, 1.0, 1.259e-09, 0.0, 1.0, 1.259e-09, 0.0, 1.0, 0.0, 0.0, 1.0, 8.454e-09, 0.0, 1.0, 1.259e-09, 0.0, 1.0, 8.454e-09, 0.0, 1.0, 3.033e-08, 0.0, 1.0, 3.033e-08, 0.0, 1.0, 0.0, 0.0, 1.0, 1.259e-09, 0.0, 1.0, 1.259e-09, 0.0, 1.0, 0.0, 0.0, 1.0, -2.335e-08, 0.0, 1.0, 1.259e-09, 0.0, 1.0, -2.335e-08, 0.0, 1.0, -1.044e-08, 0.0, 1.0, -1.044e-08, 0.0, 1.0, -5.516e-08, 0.0, 1.0, 1.259e-09, 0.0, 1.0, 1.259e-09, 0.0, 1.0, -5.516e-08, 0.0, 1.0, 5.567e-07, 0.0, 1.0, 1.259e-09, 0.0, 1.0, 5.567e-07, 0.0, 1.0, 5.695e-08, 0.0, 1.0, -3.451e-07, 0.0, 1.0, -5.791e-09, 0.0, 1.0, 4.694e-09, 0.0, 1.0, 4.694e-09, 0.0, 1.0, -5.791e-09, 0.0, 1.0, 1.545e-08, 0.0, 1.0, 4.694e-09, 0.0, 1.0, 1.545e-08, 0.0, 1.0, 3.824e-08, 0.0, 1.0, 3.824e-08, 0.0, 1.0, -5.741e-08, 0.0, 1.0, 4.694e-09, 0.0, 1.0, 4.694e-09, 0.0, 1.0, -5.741e-08, 0.0, 1.0, 3.145e-08, 0.0, 1.0, 4.694e-09, 0.0, 1.0, 3.145e-08, 0.0, 1.0, 1.709e-08, 0.0, 1.0, 1.709e-08, 0.0, 1.0, 0.0, 0.0, 1.0, 4.694e-09, 0.0, 1.0, 4.694e-09, 0.0, 1.0, 0.0, 0.0, 1.0, 1.645e-09, 0.0, 1.0, -2.771e-08, 0.0, 1.0, 6.132e-09, 0.0, 1.0, 3.62e-09, 0.0, 1.0, 3.62e-09, 0.0, 1.0, 6.132e-09, 0.0, 1.0, -5.182e-09, 0.0, 1.0, 3.62e-09, 0.0, 1.0, -5.182e-09, 0.0, 1.0, -2.536e-08, 0.0, 1.0, -2.536e-08, 0.0, 1.0, 1.501e-08, 0.0, 1.0, 3.62e-09, 0.0, 1.0, 3.62e-09, 0.0, 1.0, 1.501e-08, 0.0, 1.0, 4.774e-08, 0.0, 1.0, 3.62e-09, 0.0, 1.0, 4.774e-08, 0.0, 1.0, 9.519e-09, 0.0, 1.0, 3.62e-09, 0.0, 1.0, 9.519e-09, 0.0, 1.0, 7.716e-07, 0.0, 1.0, 7.716e-07, 0.0, 1.0, 9.519e-09, 0.0, 1.0, -3.019e-08, 0.0, 1.0, 7.716e-07, 0.0, 1.0, -3.019e-08, 0.0, 1.0, -2.394e-08, 0.0, 1.0, -2.394e-08, 0.0, 1.0, -1.615e-08, 0.0, 1.0, 7.716e-07, 0.0, 1.0, 7.716e-07, 0.0, 1.0, -1.615e-08, 0.0, 1.0, -5.738e-09, 0.0, 1.0, 7.716e-07, 0.0, 1.0, -5.738e-09, 0.0, 1.0, 3.527e-09, 0.0, 1.0, 3.527e-09, 0.0, 1.0, 0.0, 0.0, 1.0, 7.716e-07, 0.0, 1.0, 7.716e-07, 0.0, 1.0, 0.0, 0.0, 1.0, -1.754e-08, 0.0, 1.0, 7.716e-07, 0.0, 1.0, -1.754e-08, 0.0, 1.0, -2.445e-09, 0.0, 1.0, 7.716e-07, 0.0, 1.0, -2.445e-09, 0.0, 1.0, 1.259e-09, 0.0, 1.0, 0.0, 0.0, 1.0, 0.0, 0.0, 1.0, -5.699e-08, 0.0, 1.0, -5.699e-08, 0.0, 1.0, 0.0, 0.0, 1.0, -2.642e-07, 0.0, 1.0, -5.699e-08, 0.0, 1.0, -2.642e-07, 0.0, 1.0, 6.35e-08, 0.0, 1.0, 6.35e-08, 0.0, 1.0, -2.642e-07, 0.0, 1.0, 3.599e-07, 0.0, 1.0, 6.35e-08, 0.0, 1.0, 3.599e-07, 0.0, 1.0, 8.693e-09, 0.0, 1.0, 1.259e-09, 0.0, 1.0, 5.695e-08, 0.0, 1.0, 0.0, 0.0, 1.0, 0.0, 0.0, 1.0, 5.695e-08, 0.0, 1.0, -4.368e-07, 0.0, 1.0, 0.0, 0.0, 1.0, -4.368e-07, 0.0, 1.0, 0.0, 0.0, 1.0, 7.716e-07, 0.0, 1.0, -5.699e-08, 0.0, 1.0, 3.62e-09, 0.0, 1.0, -7.798e-08, 0.0, 1.0, 7.798e-08, 0.0, 1.0, -7.574e-08, -1.0, 0.0, 0.0, -1.0, 0.0, 0.0, -1.0, 0.0, 0.0, -1.0, 0.0, 0.0, -1.0, 0.0, 0.0, -1.0, 0.0, 0.0, 0.0, 1.0, 0.0, 0.0, 1.0, 0.0, 0.0, 1.0, 0.0, 0.0, 1.0, 0.0, 0.0, 1.0, 0.0, 0.0, 1.0, 0.0, 0.0, 1.0, 0.0, 0.0, 1.0, 0.0, 0.0, 1.0, 0.0, 0.0, 1.0, 0.0, 0.0, 1.0, 0.0, 0.0, 1.0, 0.0, 0.0, 1.0, 0.0, 0.0, 1.0, 0.0, 0.0, 1.0, 0.0, 0.0, 1.0, 0.0, 0.0, 1.0, 0.0, 0.0, 1.0, 0.0, 0.0, 1.0, 0.0, 0.0, 1.0, 0.0, 0.0, 1.0, 0.0, 0.0, 1.0, 0.0, 0.0, 1.0, 0.0, 0.0, 1.0, 0.0, 0.0, 1.0, 0.0, 0.0, 1.0, 0.0, 0.0, 1.0, 0.0, 0.0, 1.0, 0.0, 0.0, 1.0, 0.0, 0.0, 1.0, 0.0, 0.0, 1.0, 0.0, 0.0, 1.0, 0.0, 0.0, 1.0, 0.0, 0.0, 1.0, 0.0, 0.0, 1.0, 0.0, 0.0, 1.0, 0.0, 0.0, 1.0, 0.0, 0.0, 1.0, 0.0, 0.0, 1.0, 0.0, 0.0, 1.0, 0.0, 0.0, 1.0, 0.0, 0.0, 1.0, 0.0, 0.0, 1.0, 0.0, 0.0, 1.0, 0.0, 0.0, 1.0, 0.0, 0.0, 1.0, 0.0, 0.0, 1.0, 0.0, 0.0, 1.0, 0.0, 0.0, 1.0, 0.0, 0.0, 1.0, 0.0, 0.0, 1.0, 0.0, 0.0, 1.0, 0.0, 0.0, 1.0, 0.0, 0.0, 1.0, 0.0, 0.0, 1.0, 0.0, 0.0, 1.0, 0.0, 0.0, 1.0, 0.0, 0.0, 1.0, 0.0, 0.0, 1.0, 0.0, 0.0, 1.0, 0.0, 0.0, 1.0, 0.0, 0.0, 1.0, 0.0, 0.0, 1.0, 0.0, 0.0, 1.0, 0.0, 0.0, 1.0, 0.0, 0.0, 1.0, 0.0, 0.0, 1.0, 0.0, 0.0, 1.0, 0.0, 0.0, 1.0, 0.0, 0.0, 1.0, 0.0, 0.0, 1.0, 0.0, 0.0, 1.0, 0.0, 0.0, 1.0, 0.0, 0.0, 1.0, 0.0, 0.0, 1.0, 0.0, 0.0, 1.0, 0.0, 0.0, 1.0, 0.0, 0.0, 1.0, 0.0, 0.0, 1.0, 0.0, 0.0, 1.0, 0.0, 0.0, 1.0, 0.0, 0.0, 1.0, 0.0, 0.0, 1.0, 0.0, 0.0, 1.0, 0.0, 0.0, 1.0, 0.0, 0.0, 1.0, 0.0, 0.0, 1.0, 0.0, 0.0, 1.0, 0.0, 0.0, 1.0, 0.0, 0.0, 1.0, 0.0, 0.0, 1.0, 0.0, 0.0, 1.0, 0.0, 0.0, 1.0, 0.0, 0.0, 1.0, 0.0, 0.0, 1.0, 0.0, 0.0, 1.0, 0.0, 0.0, 1.0, 0.0, 0.0, 1.0, 0.0, 0.0, 1.0, 0.0, 0.0, 1.0, 0.0, 0.0, 1.0, 0.0, 0.0, 1.0, 0.0, 0.0, 1.0, 0.0, 0.0, 1.0, 0.0, 0.0, 1.0, 0.0, 0.0, 1.0, 0.0, 0.0, 1.0, 0.0, 0.0, 1.0, 0.0, 0.0, 1.0, 0.0, 0.0, 1.0, 0.0, 0.0, 1.0, 0.0, 0.0, 1.0, 0.0, 0.0, 1.0, 0.0, 0.0, 1.0, 0.0, 0.0, 1.0, 0.0, 0.0, 1.0, 0.0, 0.0, 1.0, 0.0])] * 3)])

# ---- objects
ob_tablet = bpy.data.objects.new('Tablet', me_tablet)

# ---- transforms, parenting, visibility, modifiers, constraints
ob_tablet.location = (0.0, 0.0, 0.0)
ob_tablet.rotation_euler = (1.571, -0.0, 0.0)

# ---- collection membership
col_collection.objects.link(ob_tablet)

# ---- scene / render settings (as saved in the file)
scene.frame_start = 1; scene.frame_end = 250; scene.frame_set(1)
scene.render.engine = 'BLENDER_EEVEE_NEXT'
scene.cycles.sampling_pattern = 'TABULATED_SOBOL'
scene.cycles.use_light_tree = False
scene.view_settings.view_transform = 'Filmic'
bpy.context.view_layer.update()

# ---- added for rendering (the .blend has no active camera and no usable light): camera, sun
cam_auto = bpy.data.cameras.new('AutoCamera')
cam_auto.lens = 50.0
cam_auto.sensor_width = 36.0
cam_auto.clip_end = 1000.0
ob_auto_camera = bpy.data.objects.new('AutoCamera', cam_auto)
scene.collection.objects.link(ob_auto_camera)
ob_auto_camera.location = (31.4643, -37.7572, 25.5214)
ob_auto_camera.rotation_euler = (1.09748, -7.21219e-08, 0.694738)
scene.camera = ob_auto_camera
light_auto_sun = bpy.data.lights.new('AutoSun', 'SUN')
light_auto_sun.energy = 3.0
light_auto_sun.angle = 0.0523599
ob_auto_sun = bpy.data.objects.new('AutoSun', light_auto_sun)
scene.collection.objects.link(ob_auto_sun)
ob_auto_sun.rotation_euler = (0.872665, 0.174533, 0.523599)
bpy.context.view_layer.update()
